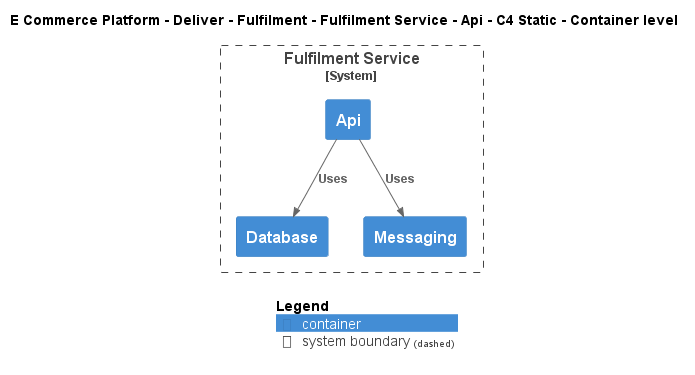

The diagram above was rendered by PlantUML. Its source (embedded in the PNG):
@startuml
!include ..\..\..\..\..\..\..\.c4s\C4_Container.puml

AddElementTag("c4interflow:lifecycle:new", $bgColor=green, $fontColor=#ffffff, $borderColor=green, $shadowing="False")
AddElementTag("c4interflow:lifecycle:changed", $bgColor=orange, $fontColor=#ffffff, $borderColor=orange, $shadowing="False")
AddElementTag("c4interflow:lifecycle:removed", $bgColor=red, $fontColor=#ffffff, $borderColor=red, $shadowing="False")

AddRelTag("c4interflow:lifecycle:new", $textColor=green, $lineColor=green)
AddRelTag("c4interflow:lifecycle:changed", $textColor=orange, $lineColor=orange)
AddRelTag("c4interflow:lifecycle:removed", $textColor=red, $lineColor=red)

SHOW_PERSON_PORTRAIT()
LAYOUT_TOP_DOWN()

skinparam linetype polyline

title E Commerce Platform - Deliver - Fulfilment - Fulfilment Service - Api - C4 Static - Container level


System_Boundary(ECommercePlatform.Deliver.Fulfilment.SoftwareSystems.FulfilmentService, "Fulfilment Service") {
    Container(ECommercePlatform.Deliver.Fulfilment.SoftwareSystems.FulfilmentService.Containers.Api, "Api", "", "")
    Container(ECommercePlatform.Deliver.Fulfilment.SoftwareSystems.FulfilmentService.Containers.Database, "Database", "", "")
    Container(ECommercePlatform.Deliver.Fulfilment.SoftwareSystems.FulfilmentService.Containers.Messaging, "Messaging", "", "")
}

Rel(ECommercePlatform.Deliver.Fulfilment.SoftwareSystems.FulfilmentService.Containers.Api, ECommercePlatform.Deliver.Fulfilment.SoftwareSystems.FulfilmentService.Containers.Database, "Uses")
Rel(ECommercePlatform.Deliver.Fulfilment.SoftwareSystems.FulfilmentService.Containers.Api, ECommercePlatform.Deliver.Fulfilment.SoftwareSystems.FulfilmentService.Containers.Messaging, "Uses")


SHOW_LEGEND()
@enduml